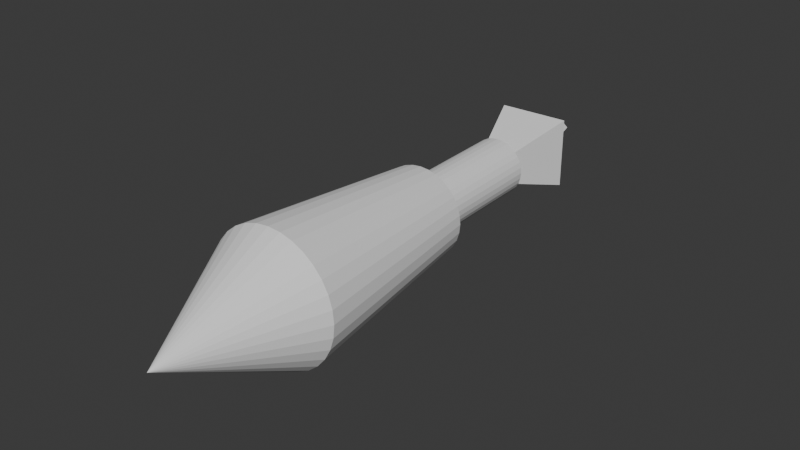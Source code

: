 # Source: rocket.blend  (saved by Blender 5.0.118; exported with 4.5.12 LTS)
import bpy
from mathutils import Matrix  # noqa: F401  (used for matrix-valued properties, if any)

bpy.ops.wm.read_factory_settings(use_empty=True)
scene = bpy.context.scene
scene.name = 'Scene'

# ---- collections
col_collection = bpy.data.collections.new('Collection'); scene.collection.children.link(col_collection)

# ---- world
world_world = bpy.data.worlds.new('World'); scene.world = world_world
world_world.use_nodes = True; world_world.node_tree.nodes.clear()
_N = world_world.node_tree.nodes; _L = world_world.node_tree.links
n0 = _N.new('ShaderNodeOutputWorld'); n0.name = 'World Output'; n0.location = (200, 100)
n1 = _N.new('ShaderNodeBackground'); n1.name = 'Background'; n1.location = (-200, 100)
n1.inputs[0].default_value = (0.05088, 0.05088, 0.05088, 1.0)
_L.new(n1.outputs[0], n0.inputs[0])
n0.is_active_output = True
world_world.color = (0.05088, 0.05088, 0.05088)
world_world.sun_shadow_jitter_overblur = 0.0

# ---- meshes
me_circle = bpy.data.meshes.new('Circle')
me_circle.from_pydata([], [], [])
_uv = me_circle.uv_layers.new(name='UVMap')
_uv.uv.foreach_set('vector', [])
me_circle.update()
me_cone = bpy.data.meshes.new('Cone')
me_cone.from_pydata([(-2.065e-05, -1.0, -1.58), (0.1951, -0.9808, -1.58), (0.3827, -0.9239, -1.58), (0.5556, -0.8315, -1.58), (0.7071, -0.7071, -1.58), (0.8315, -0.5556, -1.58), (0.9239, -0.3827, -1.58), (0.9808, -0.1951, -1.58), (1.0, -2.099e-05, -1.58), (0.9808, 0.1951, -1.58), (0.9239, 0.3827, -1.58), (0.8315, 0.5556, -1.58), (0.7071, 0.7071, -1.58), (0.5556, 0.8315, -1.58), (0.3827, 0.9239, -1.58), (0.1951, 0.9808, -1.58), (2.065e-05, 1.0, -1.58), (-0.1951, 0.9808, -1.58), (-0.3827, 0.9239, -1.58), (-0.5556, 0.8315, -1.58), (-0.7071, 0.7071, -1.58), (-0.8315, 0.5556, -1.58), (-0.9239, 0.3827, -1.58), (-0.9808, 0.1951, -1.58), (-1.0, 2.032e-05, -1.58), (-0.9808, -0.1951, -1.58), (-0.9239, -0.3827, -1.58), (-0.8315, -0.5556, -1.58), (-0.7071, -0.7071, -1.58), (-0.5556, -0.8315, -1.58), (-0.3827, -0.9239, -1.58), (-0.1951, -0.9808, -1.58), (4.402e-11, -1.596e-07, -3.58), (-1.436e-05, -0.6951, 1.465), (0.1356, -0.6818, 1.465), (0.266, -0.6422, 1.465), (0.3862, -0.578, 1.465), (0.4915, -0.4915, 1.465), (0.578, -0.3862, 1.465), (0.6422, -0.266, 1.465), (0.6818, -0.1356, 1.465), (0.6952, 1.963e-06, 1.465), (0.6818, 0.1356, 1.465), (0.6422, 0.266, 1.465), (0.578, 0.3862, 1.465), (0.4916, 0.4916, 1.465), (0.3862, 0.578, 1.465), (0.266, 0.6423, 1.465), (0.1356, 0.6818, 1.465), (1.435e-05, 0.6952, 1.465), (-0.1356, 0.6818, 1.465), (-0.266, 0.6423, 1.465), (-0.3862, 0.578, 1.465), (-0.4915, 0.4916, 1.465), (-0.578, 0.3862, 1.465), (-0.6422, 0.2661, 1.465), (-0.6818, 0.1356, 1.465), (-0.6952, 3.068e-05, 1.465), (-0.6818, -0.1356, 1.465), (-0.6422, -0.266, 1.465), (-0.578, -0.3862, 1.465), (-0.4916, -0.4915, 1.465), (-0.3862, -0.578, 1.465), (-0.266, -0.6422, 1.465), (-0.1356, -0.6818, 1.465), (-9.275e-06, -0.4487, 1.465), (0.08752, -0.44, 1.465), (0.1717, -0.4145, 1.465), (0.2493, -0.373, 1.465), (0.3172, -0.3172, 1.465), (0.373, -0.2493, 1.465), (0.4145, -0.1717, 1.465), (0.44, -0.08752, 1.465), (0.4487, 7.061e-06, 1.465), (0.44, 0.08754, 1.465), (0.4145, 0.1717, 1.465), (0.3731, 0.2493, 1.465), (0.3173, 0.3173, 1.465), (0.2493, 0.3731, 1.465), (0.1717, 0.4145, 1.465), (0.08754, 0.4401, 1.465), (9.259e-06, 0.4487, 1.465), (-0.08752, 0.4401, 1.465), (-0.1717, 0.4145, 1.465), (-0.2493, 0.3731, 1.465), (-0.3172, 0.3173, 1.465), (-0.373, 0.2493, 1.465), (-0.4145, 0.1717, 1.465), (-0.44, 0.08756, 1.465), (-0.4487, 2.56e-05, 1.465), (-0.44, -0.08751, 1.465), (-0.4145, -0.1717, 1.465), (-0.3731, -0.2492, 1.465), (-0.3173, -0.3172, 1.465), (-0.2493, -0.373, 1.465), (-0.1717, -0.4145, 1.465), (-0.08754, -0.44, 1.465), (-9.26e-06, -0.4486, 3.447), (0.08752, -0.44, 3.447), (0.1717, -0.4145, 3.447), (0.2493, -0.373, 3.447), (0.3172, -0.3172, 3.447), (0.373, -0.2493, 3.447), (0.4145, -0.1717, 3.447), (0.44, -0.08752, 3.447), (0.4487, 1.208e-05, 3.447), (0.44, 0.08754, 3.447), (0.4145, 0.1717, 3.447), (0.3731, 0.2493, 3.447), (0.3173, 0.3173, 3.447), (0.2493, 0.3731, 3.447), (0.1717, 0.4145, 3.447), (0.08754, 0.4401, 3.447), (9.274e-06, 0.4487, 3.447), (-0.08752, 0.4401, 3.447), (-0.1717, 0.4145, 3.447), (-0.2493, 0.3731, 3.447), (-0.3172, 0.3173, 3.447), (-0.373, 0.2493, 3.447), (-0.4145, 0.1717, 3.447), (-0.44, 0.08756, 3.447), (-0.4487, 3.062e-05, 3.447), (-0.44, -0.0875, 3.447), (-0.4145, -0.1717, 3.447), (-0.3731, -0.2492, 3.447), (-0.3173, -0.3172, 3.447), (-0.2493, -0.373, 3.447), (-0.1717, -0.4145, 3.447), (-0.08754, -0.44, 3.447), (-0.1808, -0.1808, 3.266), (0.1808, -0.1808, 3.266), (-0.02862, -0.3232, 4.493), (0.3232, -0.02859, 4.493), (-0.1808, 0.1808, 3.266), (0.1808, 0.1808, 3.266), (-0.3232, 0.02865, 4.493), (0.02862, 0.3232, 4.493), (0.5546, -0.5546, 4.493), (-0.5546, -0.5546, 4.493), (-0.5546, 0.5547, 4.493), (0.5546, 0.5547, 4.493), (0.08679, -0.007651, 5.476), (-0.007686, -0.08676, 5.476), (-0.08679, 0.007721, 5.476), (0.007685, 0.08683, 5.476)], [], [(0, 32, 1), (1, 32, 2), (2, 32, 3), (3, 32, 4), (4, 32, 5), (5, 32, 6), (6, 32, 7), (7, 32, 8), (8, 32, 9), (9, 32, 10), (10, 32, 11), (11, 32, 12), (12, 32, 13), (13, 32, 14), (14, 32, 15), (15, 32, 16), (16, 32, 17), (17, 32, 18), (18, 32, 19), (19, 32, 20), (20, 32, 21), (21, 32, 22), (22, 32, 23), (23, 32, 24), (24, 32, 25), (25, 32, 26), (26, 32, 27), (27, 32, 28), (28, 32, 29), (29, 32, 30), (5, 6, 39, 38), (30, 32, 31), (31, 32, 0), (33, 34, 35, 36, 37, 38, 39, 40, 41, 42, 43, 44, 45, 46, 47, 48, 49, 50, 51, 52, 53, 54, 55, 56, 57, 58, 59, 60, 61, 62, 63, 64), (12, 13, 46, 45), (19, 20, 53, 52), (26, 27, 60, 59), (6, 7, 40, 39), (0, 1, 34, 33), (13, 14, 47, 46), (20, 21, 54, 53), (27, 28, 61, 60), (7, 8, 41, 40), (14, 15, 48, 47), (21, 22, 55, 54), (1, 2, 35, 34), (28, 29, 62, 61), (8, 9, 42, 41), (15, 16, 49, 48), (22, 23, 56, 55), (2, 3, 36, 35), (29, 30, 63, 62), (9, 10, 43, 42), (16, 17, 50, 49), (23, 24, 57, 56), (3, 4, 37, 36), (30, 31, 64, 63), (10, 11, 44, 43), (17, 18, 51, 50), (24, 25, 58, 57), (4, 5, 38, 37), (31, 0, 33, 64), (11, 12, 45, 44), (18, 19, 52, 51), (25, 26, 59, 58), (65, 96, 95, 94, 93, 92, 91, 90, 89, 88, 87, 86, 85, 84, 83, 82, 81, 80, 79, 78, 77, 76, 75, 74, 73, 72, 71, 70, 69, 68, 67, 66), (97, 98, 99, 100, 101, 102, 103, 104, 105, 106, 107, 108, 109, 110, 111, 112, 113, 114, 115, 116, 117, 118, 119, 120, 121, 122, 123, 124, 125, 126, 127, 128), (77, 78, 110, 109), (91, 92, 124, 123), (78, 79, 111, 110), (65, 66, 98, 97), (92, 93, 125, 124), (79, 80, 112, 111), (66, 67, 99, 98), (93, 94, 126, 125), (80, 81, 113, 112), (67, 68, 100, 99), (94, 95, 127, 126), (81, 82, 114, 113), (68, 69, 101, 100), (95, 96, 128, 127), (82, 83, 115, 114), (69, 70, 102, 101), (96, 65, 97, 128), (83, 84, 116, 115), (70, 71, 103, 102), (84, 85, 117, 116), (71, 72, 104, 103), (85, 86, 118, 117), (72, 73, 105, 104), (86, 87, 119, 118), (73, 74, 106, 105), (87, 88, 120, 119), (74, 75, 107, 106), (88, 89, 121, 120), (75, 76, 108, 107), (89, 90, 122, 121), (76, 77, 109, 108), (90, 91, 123, 122), (129, 130, 137, 138), (136, 135, 143, 144), (139, 140, 134, 133), (133, 134, 130, 129), (138, 139, 133, 129), (140, 137, 130, 134), (132, 131, 138, 137), (131, 135, 139, 138), (136, 132, 137, 140), (135, 136, 140, 139), (142, 141, 144, 143), (135, 131, 142, 143), (132, 136, 144, 141), (131, 132, 141, 142)])
_uv = me_cone.uv_layers.new(name='UVMap')
_uv.uv.foreach_set('vector', [0.25, 0.49, 0.25, 0.25, 0.2968, 0.4854, 0.2968, 0.4854, 0.25, 0.25, 0.3418, 0.4717, 0.3418, 0.4717, 0.25, 0.25, 0.3833, 0.4496, 0.3833, 0.4496, 0.25, 0.25, 0.4197, 0.4197, 0.4197, 0.4197, 0.25, 0.25, 0.4496, 0.3833, 0.4496, 0.3833, 0.25, 0.25, 0.4717, 0.3418, 0.4717, 0.3418, 0.25, 0.25, 0.4854, 0.2968, 0.4854, 0.2968, 0.25, 0.25, 0.49, 0.25, 0.49, 0.25, 0.25, 0.25, 0.4854, 0.2032, 0.4854, 0.2032, 0.25, 0.25, 0.4717, 0.1582, 0.4717, 0.1582, 0.25, 0.25, 0.4496, 0.1167, 0.4496, 0.1167, 0.25, 0.25, 0.4197, 0.08029, 0.4197, 0.08029, 0.25, 0.25, 0.3833, 0.05045, 0.3833, 0.05045, 0.25, 0.25, 0.3418, 0.02827, 0.3418, 0.02827, 0.25, 0.25, 0.2968, 0.01461, 0.2968, 0.01461, 0.25, 0.25, 0.25, 0.01, 0.25, 0.01, 0.25, 0.25, 0.2032, 0.01461, 0.2032, 0.01461, 0.25, 0.25, 0.1582, 0.02827, 0.1582, 0.02827, 0.25, 0.25, 0.1167, 0.05045, 0.1167, 0.05045, 0.25, 0.25, 0.08029, 0.08029, 0.08029, 0.08029, 0.25, 0.25, 0.05045, 0.1167, 0.05045, 0.1167, 0.25, 0.25, 0.02827, 0.1582, 0.02827, 0.1582, 0.25, 0.25, 0.01461, 0.2032, 0.01461, 0.2032, 0.25, 0.25, 0.01, 0.25, 0.01, 0.25, 0.25, 0.25, 0.01461, 0.2968, 0.01461, 0.2968, 0.25, 0.25, 0.02827, 0.3418, 0.02827, 0.3418, 0.25, 0.25, 0.05045, 0.3833, 0.05045, 0.3833, 0.25, 0.25, 0.08029, 0.4197, 0.08029, 0.4197, 0.25, 0.25, 0.1167, 0.4496, 0.1167, 0.4496, 0.25, 0.25, 0.1582, 0.4717, 0.4496, 0.3833, 0.4717, 0.3418, 0.4717, 0.3418, 0.4496, 0.3833, 0.1582, 0.4717, 0.25, 0.25, 0.2032, 0.4854, 0.2032, 0.4854, 0.25, 0.25, 0.25, 0.49, 0.75, 0.49, 0.7968, 0.4854, 0.8418, 0.4717, 0.8833, 0.4496, 0.9197, 0.4197, 0.9496, 0.3833, 0.9717, 0.3418, 0.9854, 0.2968, 0.99, 0.25, 0.9854, 0.2032, 0.9717, 0.1582, 0.9496, 0.1167, 0.9197, 0.08029, 0.8833, 0.05045, 0.8418, 0.02827, 0.7968, 0.01461, 0.75, 0.01, 0.7032, 0.01461, 0.6582, 0.02827, 0.6167, 0.05045, 0.5803, 0.08029, 0.5504, 0.1167, 0.5283, 0.1582, 0.5146, 0.2032, 0.51, 0.25, 0.5146, 0.2968, 0.5283, 0.3418, 0.5504, 0.3833, 0.5803, 0.4197, 0.6167, 0.4496, 0.6582, 0.4717, 0.7032, 0.4854, 0.4197, 0.08029, 0.3833, 0.05045, 0.3833, 0.05045, 0.4197, 0.08029, 0.1167, 0.05045, 0.08029, 0.08029, 0.08029, 0.08029, 0.1167, 0.05045, 0.02827, 0.3418, 0.05045, 0.3833, 0.05045, 0.3833, 0.02827, 0.3418, 0.4717, 0.3418, 0.4854, 0.2968, 0.4854, 0.2968, 0.4717, 0.3418, 0.25, 0.49, 0.2968, 0.4854, 0.2968, 0.4854, 0.25, 0.49, 0.3833, 0.05045, 0.3418, 0.02827, 0.3418, 0.02827, 0.3833, 0.05045, 0.08029, 0.08029, 0.05045, 0.1167, 0.05045, 0.1167, 0.08029, 0.08029, 0.05045, 0.3833, 0.08029, 0.4197, 0.08029, 0.4197, 0.05045, 0.3833, 0.4854, 0.2968, 0.49, 0.25, 0.49, 0.25, 0.4854, 0.2968, 0.3418, 0.02827, 0.2968, 0.01461, 0.2968, 0.01461, 0.3418, 0.02827, 0.05045, 0.1167, 0.02827, 0.1582, 0.02827, 0.1582, 0.05045, 0.1167, 0.2968, 0.4854, 0.3418, 0.4717, 0.3418, 0.4717, 0.2968, 0.4854, 0.08029, 0.4197, 0.1167, 0.4496, 0.1167, 0.4496, 0.08029, 0.4197, 0.49, 0.25, 0.4854, 0.2032, 0.4854, 0.2032, 0.49, 0.25, 0.2968, 0.01461, 0.25, 0.01, 0.25, 0.01, 0.2968, 0.01461, 0.02827, 0.1582, 0.01461, 0.2032, 0.01461, 0.2032, 0.02827, 0.1582, 0.3418, 0.4717, 0.3833, 0.4496, 0.3833, 0.4496, 0.3418, 0.4717, 0.1167, 0.4496, 0.1582, 0.4717, 0.1582, 0.4717, 0.1167, 0.4496, 0.4854, 0.2032, 0.4717, 0.1582, 0.4717, 0.1582, 0.4854, 0.2032, 0.25, 0.01, 0.2032, 0.01461, 0.2032, 0.01461, 0.25, 0.01, 0.01461, 0.2032, 0.01, 0.25, 0.01, 0.25, 0.01461, 0.2032, 0.3833, 0.4496, 0.4197, 0.4197, 0.4197, 0.4197, 0.3833, 0.4496, 0.1582, 0.4717, 0.2032, 0.4854, 0.2032, 0.4854, 0.1582, 0.4717, 0.4717, 0.1582, 0.4496, 0.1167, 0.4496, 0.1167, 0.4717, 0.1582, 0.2032, 0.01461, 0.1582, 0.02827, 0.1582, 0.02827, 0.2032, 0.01461, 0.01, 0.25, 0.01461, 0.2968, 0.01461, 0.2968, 0.01, 0.25, 0.4197, 0.4197, 0.4496, 0.3833, 0.4496, 0.3833, 0.4197, 0.4197, 0.2032, 0.4854, 0.25, 0.49, 0.25, 0.49, 0.2032, 0.4854, 0.4496, 0.1167, 0.4197, 0.08029, 0.4197, 0.08029, 0.4496, 0.1167, 0.1582, 0.02827, 0.1167, 0.05045, 0.1167, 0.05045, 0.1582, 0.02827, 0.01461, 0.2968, 0.02827, 0.3418, 0.02827, 0.3418, 0.01461, 0.2968, 0.75, 0.49, 0.7032, 0.4854, 0.6582, 0.4717, 0.6167, 0.4496, 0.5803, 0.4197, 0.5504, 0.3833, 0.5283, 0.3418, 0.5146, 0.2968, 0.51, 0.25, 0.5146, 0.2032, 0.5283, 0.1582, 0.5504, 0.1167, 0.5803, 0.08029, 0.6167, 0.05045, 0.6582, 0.02827, 0.7032, 0.01461, 0.75, 0.01, 0.7968, 0.01461, 0.8418, 0.02827, 0.8833, 0.05045, 0.9197, 0.08029, 0.9496, 0.1167, 0.9717, 0.1582, 0.9854, 0.2032, 0.99, 0.25, 0.9854, 0.2968, 0.9717, 0.3418, 0.9496, 0.3833, 0.9197, 0.4197, 0.8833, 0.4496, 0.8418, 0.4717, 0.7968, 0.4854, 0.75, 0.49, 0.7968, 0.4854, 0.8418, 0.4717, 0.8833, 0.4496, 0.9197, 0.4197, 0.9496, 0.3833, 0.9717, 0.3418, 0.9854, 0.2968, 0.99, 0.25, 0.9854, 0.2032, 0.9717, 0.1582, 0.9496, 0.1167, 0.9197, 0.08029, 0.8833, 0.05045, 0.8418, 0.02827, 0.7968, 0.01461, 0.75, 0.01, 0.7032, 0.01461, 0.6582, 0.02827, 0.6167, 0.05045, 0.5803, 0.08029, 0.5504, 0.1167, 0.5283, 0.1582, 0.5146, 0.2032, 0.51, 0.25, 0.5146, 0.2968, 0.5283, 0.3418, 0.5504, 0.3833, 0.5803, 0.4197, 0.6167, 0.4496, 0.6582, 0.4717, 0.7032, 0.4854, 0.9197, 0.08029, 0.8833, 0.05045, 0.8833, 0.05045, 0.9197, 0.08029, 0.5283, 0.3418, 0.5504, 0.3833, 0.5504, 0.3833, 0.5283, 0.3418, 0.8833, 0.05045, 0.8418, 0.02827, 0.8418, 0.02827, 0.8833, 0.05045, 0.75, 0.49, 0.7968, 0.4854, 0.7968, 0.4854, 0.75, 0.49, 0.5504, 0.3833, 0.5803, 0.4197, 0.5803, 0.4197, 0.5504, 0.3833, 0.8418, 0.02827, 0.7968, 0.01461, 0.7968, 0.01461, 0.8418, 0.02827, 0.7968, 0.4854, 0.8418, 0.4717, 0.8418, 0.4717, 0.7968, 0.4854, 0.5803, 0.4197, 0.6167, 0.4496, 0.6167, 0.4496, 0.5803, 0.4197, 0.7968, 0.01461, 0.75, 0.01, 0.75, 0.01, 0.7968, 0.01461, 0.8418, 0.4717, 0.8833, 0.4496, 0.8833, 0.4496, 0.8418, 0.4717, 0.6167, 0.4496, 0.6582, 0.4717, 0.6582, 0.4717, 0.6167, 0.4496, 0.75, 0.01, 0.7032, 0.01461, 0.7032, 0.01461, 0.75, 0.01, 0.8833, 0.4496, 0.9197, 0.4197, 0.9197, 0.4197, 0.8833, 0.4496, 0.6582, 0.4717, 0.7032, 0.4854, 0.7032, 0.4854, 0.6582, 0.4717, 0.7032, 0.01461, 0.6582, 0.02827, 0.6582, 0.02827, 0.7032, 0.01461, 0.9197, 0.4197, 0.9496, 0.3833, 0.9496, 0.3833, 0.9197, 0.4197, 0.7032, 0.4854, 0.75, 0.49, 0.75, 0.49, 0.7032, 0.4854, 0.6582, 0.02827, 0.6167, 0.05045, 0.6167, 0.05045, 0.6582, 0.02827, 0.9496, 0.3833, 0.9717, 0.3418, 0.9717, 0.3418, 0.9496, 0.3833, 0.6167, 0.05045, 0.5803, 0.08029, 0.5803, 0.08029, 0.6167, 0.05045, 0.9717, 0.3418, 0.9854, 0.2968, 0.9854, 0.2968, 0.9717, 0.3418, 0.5803, 0.08029, 0.5504, 0.1167, 0.5504, 0.1167, 0.5803, 0.08029, 0.9854, 0.2968, 0.99, 0.25, 0.99, 0.25, 0.9854, 0.2968, 0.5504, 0.1167, 0.5283, 0.1582, 0.5283, 0.1582, 0.5504, 0.1167, 0.99, 0.25, 0.9854, 0.2032, 0.9854, 0.2032, 0.99, 0.25, 0.5283, 0.1582, 0.5146, 0.2032, 0.5146, 0.2032, 0.5283, 0.1582, 0.9854, 0.2032, 0.9717, 0.1582, 0.9717, 0.1582, 0.9854, 0.2032, 0.5146, 0.2032, 0.51, 0.25, 0.51, 0.25, 0.5146, 0.2032, 0.9717, 0.1582, 0.9496, 0.1167, 0.9496, 0.1167, 0.9717, 0.1582, 0.51, 0.25, 0.5146, 0.2968, 0.5146, 0.2968, 0.51, 0.25, 0.9496, 0.1167, 0.9197, 0.08029, 0.9197, 0.08029, 0.9496, 0.1167, 0.5146, 0.2968, 0.5283, 0.3418, 0.5283, 0.3418, 0.5146, 0.2968, 0.375, 0.0, 0.625, 0.0, 0.625, 0.25, 0.375, 0.25, 0.5517, 0.4267, 0.4483, 0.4267, 0.4483, 0.4267, 0.5517, 0.4267, 0.375, 0.5, 0.625, 0.5, 0.625, 0.75, 0.375, 0.75, 0.375, 0.75, 0.625, 0.75, 0.625, 1.0, 0.375, 1.0, 0.125, 0.5, 0.375, 0.5, 0.375, 0.75, 0.125, 0.75, 0.625, 0.5, 0.875, 0.5, 0.875, 0.75, 0.625, 0.75, 0.5517, 0.3233, 0.4483, 0.3233, 0.375, 0.25, 0.625, 0.25, 0.4483, 0.3233, 0.4483, 0.4267, 0.375, 0.5, 0.375, 0.25, 0.5517, 0.4267, 0.5517, 0.3233, 0.625, 0.25, 0.625, 0.5, 0.4483, 0.4267, 0.5517, 0.4267, 0.625, 0.5, 0.375, 0.5, 0.4483, 0.3233, 0.5517, 0.3233, 0.5517, 0.4267, 0.4483, 0.4267, 0.4483, 0.4267, 0.4483, 0.3233, 0.4483, 0.3233, 0.4483, 0.4267, 0.5517, 0.3233, 0.5517, 0.4267, 0.5517, 0.4267, 0.5517, 0.3233, 0.4483, 0.3233, 0.5517, 0.3233, 0.5517, 0.3233, 0.4483, 0.3233])
me_cone.update()

# ---- objects
ob_circle = bpy.data.objects.new('Circle', me_circle)
ob_cone = bpy.data.objects.new('Cone', me_cone)

# ---- transforms, parenting, visibility, modifiers, constraints
ob_circle.location = (0.0, 0.0, 0.0)
ob_cone.location = (0.0, 0.0, 0.0)
ob_cone.rotation_euler = (4.712, -1.571, 314.2)

# ---- collection membership
col_collection.objects.link(ob_circle)
col_collection.objects.link(ob_cone)

# ---- scene / render settings (as saved in the file)
scene.frame_start = 1; scene.frame_end = 250; scene.frame_set(1)
scene.render.engine = 'BLENDER_EEVEE_NEXT'
scene.render.bake_bias = 0.0
scene.render.bake_samples = 0
scene.cycles.sampling_pattern = 'TABULATED_SOBOL'
scene.eevee.use_volume_custom_range = False
bpy.context.view_layer.update()

# ---- added for rendering (the .blend has no active camera and no usable light): camera, sun
cam_auto = bpy.data.cameras.new('AutoCamera')
cam_auto.lens = 50.0
cam_auto.sensor_width = 36.0
cam_auto.clip_end = 1000.0
ob_auto_camera = bpy.data.objects.new('AutoCamera', cam_auto)
scene.collection.objects.link(ob_auto_camera)
ob_auto_camera.location = (8.77765, -9.58498, 7.02213)
ob_auto_camera.rotation_euler = (1.09748, -7.21219e-08, 0.694738)
scene.camera = ob_auto_camera
light_auto_sun = bpy.data.lights.new('AutoSun', 'SUN')
light_auto_sun.energy = 3.0
light_auto_sun.angle = 0.0523599
ob_auto_sun = bpy.data.objects.new('AutoSun', light_auto_sun)
scene.collection.objects.link(ob_auto_sun)
ob_auto_sun.rotation_euler = (0.872665, 0.174533, 0.523599)
bpy.context.view_layer.update()
